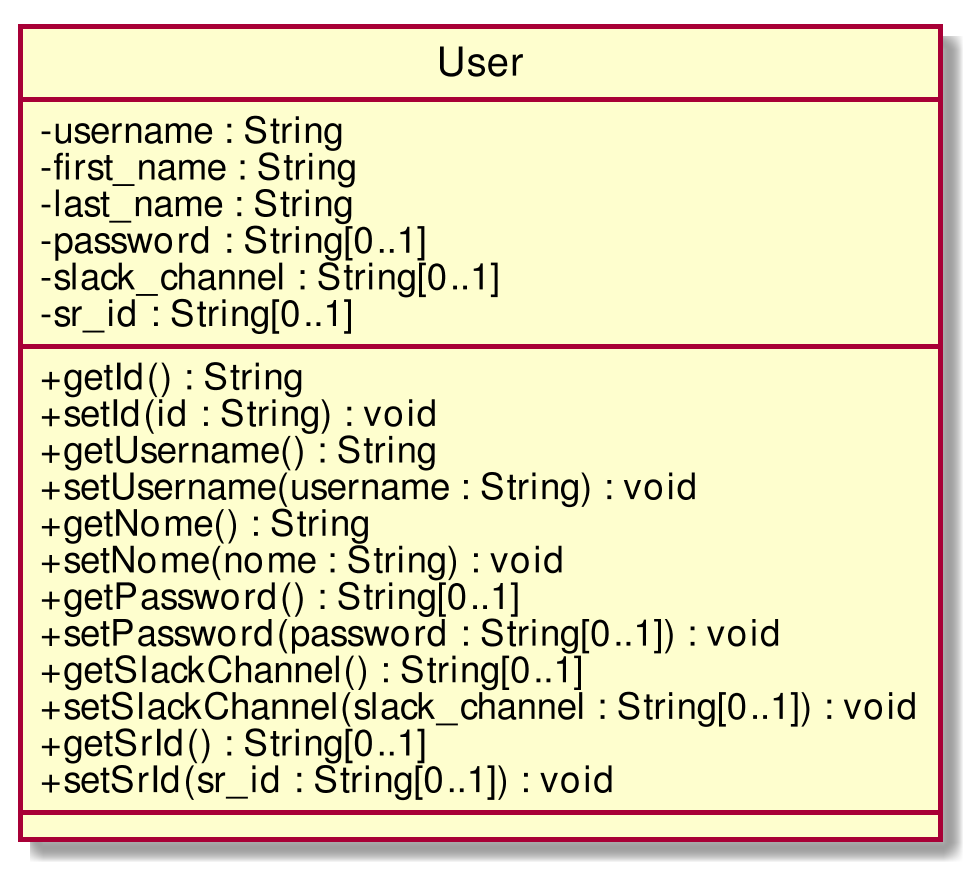

The diagram above was rendered by PlantUML. Its source (embedded in the PNG):
@startuml
scale 1000*1000
skinparam classAttributeIconSize 0
class User{
- username : String
- first_name : String
- last_name : String
- password : String[0..1]
- slack_channel : String[0..1]
- sr_id : String[0..1]
__
+ getId() : String
+ setId(id : String) : void
+ getUsername() : String
+ setUsername(username : String) : void
+ getNome() : String
+ setNome(nome : String) : void
+ getPassword() : String[0..1]
+ setPassword(password : String[0..1]) : void
+ getSlackChannel() : String[0..1]
+ setSlackChannel(slack_channel : String[0..1]) : void
+ getSrId() : String[0..1]
+ setSrId(sr_id : String[0..1]) : void
__

}
hide circle
@enduml